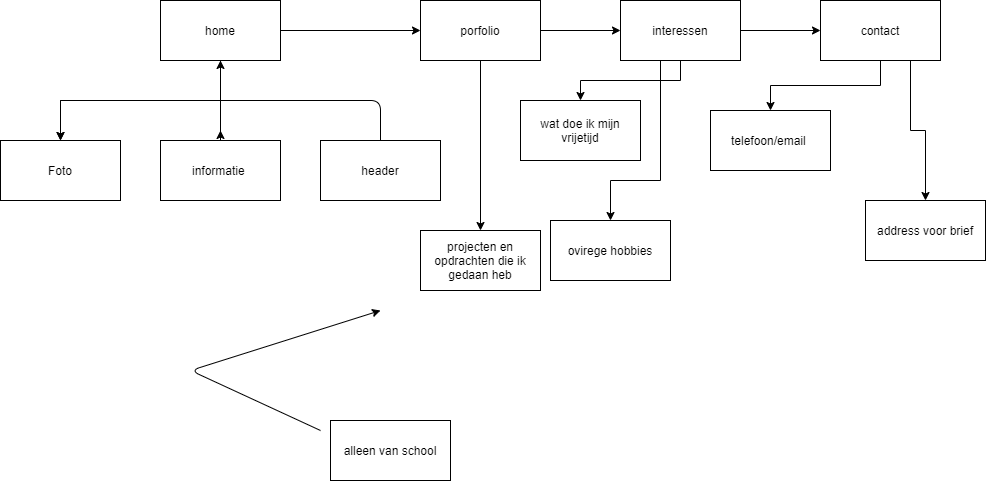

The diagram above was exported from draw.io. Its source (the exported page's mxGraphModel, read from the mxfile embedded in the PNG):
<mxGraphModel dx="2694" dy="1900" grid="1" gridSize="10" guides="1" tooltips="1" connect="1" arrows="1" fold="1" page="1" pageScale="1" pageWidth="850" pageHeight="1100" math="0" shadow="0">
  <root>
    <mxCell id="0" />
    <mxCell id="1" parent="0" />
    <mxCell id="6" style="edgeStyle=orthogonalEdgeStyle;rounded=0;orthogonalLoop=1;jettySize=auto;html=1;exitX=0.5;exitY=1;exitDx=0;exitDy=0;" parent="1" source="2" target="3" edge="1">
      <mxGeometry relative="1" as="geometry" />
    </mxCell>
    <mxCell id="12" style="edgeStyle=orthogonalEdgeStyle;rounded=0;orthogonalLoop=1;jettySize=auto;html=1;entryX=0;entryY=0.5;entryDx=0;entryDy=0;" parent="1" source="2" target="4" edge="1">
      <mxGeometry relative="1" as="geometry" />
    </mxCell>
    <mxCell id="2" value="home" style="rounded=0;whiteSpace=wrap;html=1;" parent="1" vertex="1">
      <mxGeometry x="-340" y="-780" width="120" height="60" as="geometry" />
    </mxCell>
    <mxCell id="35" value="" style="edgeStyle=orthogonalEdgeStyle;rounded=0;orthogonalLoop=1;jettySize=auto;html=1;" edge="1" parent="1" source="4" target="34">
      <mxGeometry relative="1" as="geometry" />
    </mxCell>
    <mxCell id="39" value="" style="edgeStyle=orthogonalEdgeStyle;rounded=0;orthogonalLoop=1;jettySize=auto;html=1;" edge="1" parent="1" source="4" target="38">
      <mxGeometry relative="1" as="geometry" />
    </mxCell>
    <mxCell id="4" value="porfolio" style="rounded=0;whiteSpace=wrap;html=1;" parent="1" vertex="1">
      <mxGeometry x="-80" y="-780" width="120" height="60" as="geometry" />
    </mxCell>
    <mxCell id="3" value="Foto" style="rounded=0;whiteSpace=wrap;html=1;" parent="1" vertex="1">
      <mxGeometry x="-500" y="-640" width="120" height="60" as="geometry" />
    </mxCell>
    <mxCell id="9" style="edgeStyle=orthogonalEdgeStyle;rounded=0;orthogonalLoop=1;jettySize=auto;html=1;exitX=0.5;exitY=1;exitDx=0;exitDy=0;" parent="1" source="2" target="3" edge="1">
      <mxGeometry relative="1" as="geometry">
        <mxPoint x="60" y="60" as="sourcePoint" />
        <mxPoint x="270" y="360" as="targetPoint" />
        <Array as="points">
          <mxPoint x="-280" y="-680" />
          <mxPoint x="-440" y="-680" />
        </Array>
      </mxGeometry>
    </mxCell>
    <mxCell id="19" value="header" style="rounded=0;whiteSpace=wrap;html=1;" vertex="1" parent="1">
      <mxGeometry x="-180" y="-640" width="120" height="60" as="geometry" />
    </mxCell>
    <mxCell id="23" style="edgeStyle=orthogonalEdgeStyle;rounded=0;orthogonalLoop=1;jettySize=auto;html=1;" edge="1" parent="1" source="20">
      <mxGeometry relative="1" as="geometry">
        <mxPoint x="-280" y="-650" as="targetPoint" />
      </mxGeometry>
    </mxCell>
    <mxCell id="32" value="" style="edgeStyle=orthogonalEdgeStyle;rounded=0;orthogonalLoop=1;jettySize=auto;html=1;" edge="1" parent="1" source="20" target="2">
      <mxGeometry relative="1" as="geometry" />
    </mxCell>
    <mxCell id="20" value="informatie&amp;nbsp;" style="rounded=0;whiteSpace=wrap;html=1;" vertex="1" parent="1">
      <mxGeometry x="-340" y="-640" width="120" height="60" as="geometry" />
    </mxCell>
    <mxCell id="22" value="" style="endArrow=none;html=1;" edge="1" parent="1">
      <mxGeometry width="50" height="50" relative="1" as="geometry">
        <mxPoint x="-280" y="-680" as="sourcePoint" />
        <mxPoint x="-280" y="-650" as="targetPoint" />
      </mxGeometry>
    </mxCell>
    <mxCell id="24" value="" style="endArrow=none;html=1;entryX=0.5;entryY=0;entryDx=0;entryDy=0;" edge="1" parent="1" target="19">
      <mxGeometry width="50" height="50" relative="1" as="geometry">
        <mxPoint x="-280" y="-680" as="sourcePoint" />
        <mxPoint x="-230" y="-660" as="targetPoint" />
        <Array as="points">
          <mxPoint x="-120" y="-680" />
        </Array>
      </mxGeometry>
    </mxCell>
    <mxCell id="33" value="" style="endArrow=classic;html=1;" edge="1" parent="1">
      <mxGeometry width="50" height="50" relative="1" as="geometry">
        <mxPoint x="-180" y="-350" as="sourcePoint" />
        <mxPoint x="-120" y="-470" as="targetPoint" />
        <Array as="points">
          <mxPoint x="-310" y="-410" />
        </Array>
      </mxGeometry>
    </mxCell>
    <mxCell id="37" value="" style="edgeStyle=orthogonalEdgeStyle;rounded=0;orthogonalLoop=1;jettySize=auto;html=1;" edge="1" parent="1" source="34" target="36">
      <mxGeometry relative="1" as="geometry" />
    </mxCell>
    <mxCell id="41" value="" style="edgeStyle=orthogonalEdgeStyle;rounded=0;orthogonalLoop=1;jettySize=auto;html=1;" edge="1" parent="1" source="34" target="40">
      <mxGeometry relative="1" as="geometry" />
    </mxCell>
    <mxCell id="43" value="" style="edgeStyle=orthogonalEdgeStyle;rounded=0;orthogonalLoop=1;jettySize=auto;html=1;exitX=0.5;exitY=1;exitDx=0;exitDy=0;" edge="1" parent="1" source="34" target="42">
      <mxGeometry relative="1" as="geometry">
        <Array as="points">
          <mxPoint x="160" y="-720" />
          <mxPoint x="160" y="-600" />
          <mxPoint x="110" y="-600" />
        </Array>
      </mxGeometry>
    </mxCell>
    <mxCell id="34" value="interessen" style="whiteSpace=wrap;html=1;rounded=0;" vertex="1" parent="1">
      <mxGeometry x="120" y="-780" width="120" height="60" as="geometry" />
    </mxCell>
    <mxCell id="45" value="" style="edgeStyle=orthogonalEdgeStyle;rounded=0;orthogonalLoop=1;jettySize=auto;html=1;" edge="1" parent="1" source="36" target="44">
      <mxGeometry relative="1" as="geometry" />
    </mxCell>
    <mxCell id="47" value="" style="edgeStyle=orthogonalEdgeStyle;rounded=0;orthogonalLoop=1;jettySize=auto;html=1;exitX=0.75;exitY=1;exitDx=0;exitDy=0;" edge="1" parent="1" source="36" target="46">
      <mxGeometry relative="1" as="geometry" />
    </mxCell>
    <mxCell id="36" value="contact" style="whiteSpace=wrap;html=1;rounded=0;" vertex="1" parent="1">
      <mxGeometry x="320" y="-780" width="120" height="60" as="geometry" />
    </mxCell>
    <mxCell id="38" value="projecten en opdrachten die ik gedaan heb" style="whiteSpace=wrap;html=1;rounded=0;" vertex="1" parent="1">
      <mxGeometry x="-80" y="-550" width="120" height="60" as="geometry" />
    </mxCell>
    <mxCell id="40" value="wat doe ik mijn vrijetijd" style="whiteSpace=wrap;html=1;rounded=0;" vertex="1" parent="1">
      <mxGeometry x="20" y="-680" width="120" height="60" as="geometry" />
    </mxCell>
    <mxCell id="42" value="ovirege hobbies" style="whiteSpace=wrap;html=1;rounded=0;" vertex="1" parent="1">
      <mxGeometry x="50" y="-560" width="120" height="60" as="geometry" />
    </mxCell>
    <mxCell id="44" value="telefoon/email&amp;nbsp;" style="whiteSpace=wrap;html=1;rounded=0;" vertex="1" parent="1">
      <mxGeometry x="210" y="-670" width="120" height="60" as="geometry" />
    </mxCell>
    <mxCell id="46" value="address voor brief" style="whiteSpace=wrap;html=1;rounded=0;" vertex="1" parent="1">
      <mxGeometry x="365" y="-580" width="120" height="60" as="geometry" />
    </mxCell>
    <mxCell id="48" value="alleen van school" style="rounded=0;whiteSpace=wrap;html=1;" vertex="1" parent="1">
      <mxGeometry x="-170" y="-360" width="120" height="60" as="geometry" />
    </mxCell>
  </root>
</mxGraphModel>